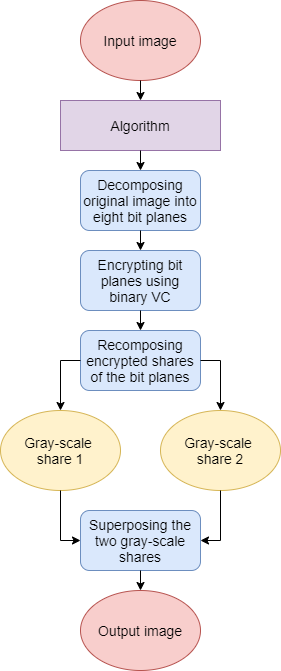

The diagram above was exported from draw.io. Its source (the exported page's mxGraphModel, read from the mxfile embedded in the PNG):
<mxGraphModel dx="1038" dy="580" grid="1" gridSize="10" guides="1" tooltips="1" connect="1" arrows="1" fold="1" page="1" pageScale="1" pageWidth="850" pageHeight="1100" math="0" shadow="0">
  <root>
    <mxCell id="0" />
    <mxCell id="1" parent="0" />
    <mxCell id="-pLgIxUMqsAgrSwv0zdD-1" value="Input image" style="ellipse;whiteSpace=wrap;html=1;fontSize=14;fillColor=#f8cecc;strokeColor=#b85450;" vertex="1" parent="1">
      <mxGeometry x="200" y="20" width="120" height="80" as="geometry" />
    </mxCell>
    <mxCell id="-pLgIxUMqsAgrSwv0zdD-2" value="Algorithm" style="rounded=0;whiteSpace=wrap;html=1;fontSize=14;fillColor=#e1d5e7;strokeColor=#9673a6;" vertex="1" parent="1">
      <mxGeometry x="180" y="120" width="160" height="50" as="geometry" />
    </mxCell>
    <mxCell id="-pLgIxUMqsAgrSwv0zdD-3" value="Decomposing original image into eight bit planes" style="rounded=1;whiteSpace=wrap;html=1;fontSize=14;fillColor=#dae8fc;strokeColor=#6c8ebf;" vertex="1" parent="1">
      <mxGeometry x="200" y="190" width="120" height="60" as="geometry" />
    </mxCell>
    <mxCell id="-pLgIxUMqsAgrSwv0zdD-16" value="Output image" style="ellipse;whiteSpace=wrap;html=1;fontSize=14;fillColor=#f8cecc;strokeColor=#b85450;" vertex="1" parent="1">
      <mxGeometry x="200" y="610" width="120" height="80" as="geometry" />
    </mxCell>
    <mxCell id="-pLgIxUMqsAgrSwv0zdD-17" value="Gray-scale &lt;br&gt;share 1" style="ellipse;whiteSpace=wrap;html=1;fontSize=14;fillColor=#fff2cc;strokeColor=#d6b656;" vertex="1" parent="1">
      <mxGeometry x="120" y="430" width="120" height="80" as="geometry" />
    </mxCell>
    <mxCell id="-pLgIxUMqsAgrSwv0zdD-19" value="" style="endArrow=classic;html=1;fontSize=14;exitX=0.5;exitY=1;exitDx=0;exitDy=0;entryX=0.5;entryY=0;entryDx=0;entryDy=0;" edge="1" parent="1" source="-pLgIxUMqsAgrSwv0zdD-1" target="-pLgIxUMqsAgrSwv0zdD-2">
      <mxGeometry width="50" height="50" relative="1" as="geometry">
        <mxPoint x="420" y="320" as="sourcePoint" />
        <mxPoint x="470" y="270" as="targetPoint" />
      </mxGeometry>
    </mxCell>
    <mxCell id="-pLgIxUMqsAgrSwv0zdD-20" value="" style="endArrow=classic;html=1;fontSize=14;exitX=0.5;exitY=1;exitDx=0;exitDy=0;entryX=0.5;entryY=0;entryDx=0;entryDy=0;" edge="1" parent="1" source="-pLgIxUMqsAgrSwv0zdD-2" target="-pLgIxUMqsAgrSwv0zdD-3">
      <mxGeometry width="50" height="50" relative="1" as="geometry">
        <mxPoint x="270" y="110" as="sourcePoint" />
        <mxPoint x="270" y="130" as="targetPoint" />
      </mxGeometry>
    </mxCell>
    <mxCell id="-pLgIxUMqsAgrSwv0zdD-33" value="Gray-scale&amp;nbsp;&lt;br&gt;share 2" style="ellipse;whiteSpace=wrap;html=1;fontSize=14;fillColor=#fff2cc;strokeColor=#d6b656;" vertex="1" parent="1">
      <mxGeometry x="280" y="430" width="120" height="80" as="geometry" />
    </mxCell>
    <mxCell id="-pLgIxUMqsAgrSwv0zdD-34" value="&lt;div&gt;Encrypting bit planes using&lt;/div&gt;&lt;div&gt;binary VC&lt;/div&gt;" style="rounded=1;whiteSpace=wrap;html=1;fontSize=14;fillColor=#dae8fc;strokeColor=#6c8ebf;" vertex="1" parent="1">
      <mxGeometry x="200" y="270" width="120" height="60" as="geometry" />
    </mxCell>
    <mxCell id="-pLgIxUMqsAgrSwv0zdD-35" value="Recomposing encrypted shares of the bit planes" style="rounded=1;whiteSpace=wrap;html=1;fontSize=14;fillColor=#dae8fc;strokeColor=#6c8ebf;" vertex="1" parent="1">
      <mxGeometry x="200" y="350" width="120" height="60" as="geometry" />
    </mxCell>
    <mxCell id="-pLgIxUMqsAgrSwv0zdD-36" value="Superposing the two gray-scale shares" style="rounded=1;whiteSpace=wrap;html=1;fontSize=14;fillColor=#dae8fc;strokeColor=#6c8ebf;" vertex="1" parent="1">
      <mxGeometry x="200" y="530" width="120" height="60" as="geometry" />
    </mxCell>
    <mxCell id="-pLgIxUMqsAgrSwv0zdD-37" value="" style="endArrow=classic;html=1;fontSize=14;exitX=0.5;exitY=1;exitDx=0;exitDy=0;entryX=0.5;entryY=0;entryDx=0;entryDy=0;" edge="1" parent="1" source="-pLgIxUMqsAgrSwv0zdD-3" target="-pLgIxUMqsAgrSwv0zdD-34">
      <mxGeometry width="50" height="50" relative="1" as="geometry">
        <mxPoint x="430" y="450" as="sourcePoint" />
        <mxPoint x="480" y="400" as="targetPoint" />
      </mxGeometry>
    </mxCell>
    <mxCell id="-pLgIxUMqsAgrSwv0zdD-38" value="" style="endArrow=classic;html=1;fontSize=14;exitX=0.5;exitY=1;exitDx=0;exitDy=0;entryX=0.5;entryY=0;entryDx=0;entryDy=0;" edge="1" parent="1" source="-pLgIxUMqsAgrSwv0zdD-34" target="-pLgIxUMqsAgrSwv0zdD-35">
      <mxGeometry width="50" height="50" relative="1" as="geometry">
        <mxPoint x="430" y="450" as="sourcePoint" />
        <mxPoint x="480" y="400" as="targetPoint" />
      </mxGeometry>
    </mxCell>
    <mxCell id="-pLgIxUMqsAgrSwv0zdD-39" value="" style="endArrow=classic;html=1;fontSize=14;entryX=0.5;entryY=0;entryDx=0;entryDy=0;" edge="1" parent="1" target="-pLgIxUMqsAgrSwv0zdD-33">
      <mxGeometry width="50" height="50" relative="1" as="geometry">
        <mxPoint x="340" y="380" as="sourcePoint" />
        <mxPoint x="480" y="400" as="targetPoint" />
      </mxGeometry>
    </mxCell>
    <mxCell id="-pLgIxUMqsAgrSwv0zdD-40" value="" style="endArrow=classic;html=1;fontSize=14;entryX=0.5;entryY=0;entryDx=0;entryDy=0;" edge="1" parent="1" target="-pLgIxUMqsAgrSwv0zdD-17">
      <mxGeometry width="50" height="50" relative="1" as="geometry">
        <mxPoint x="180" y="380" as="sourcePoint" />
        <mxPoint x="480" y="400" as="targetPoint" />
      </mxGeometry>
    </mxCell>
    <mxCell id="-pLgIxUMqsAgrSwv0zdD-41" value="" style="endArrow=classic;html=1;fontSize=14;entryX=0;entryY=0.5;entryDx=0;entryDy=0;" edge="1" parent="1" target="-pLgIxUMqsAgrSwv0zdD-36">
      <mxGeometry width="50" height="50" relative="1" as="geometry">
        <mxPoint x="180" y="560" as="sourcePoint" />
        <mxPoint x="180" y="560" as="targetPoint" />
      </mxGeometry>
    </mxCell>
    <mxCell id="-pLgIxUMqsAgrSwv0zdD-42" value="" style="endArrow=classic;html=1;fontSize=14;entryX=1;entryY=0.5;entryDx=0;entryDy=0;" edge="1" parent="1" target="-pLgIxUMqsAgrSwv0zdD-36">
      <mxGeometry width="50" height="50" relative="1" as="geometry">
        <mxPoint x="340" y="560" as="sourcePoint" />
        <mxPoint x="340" y="560" as="targetPoint" />
      </mxGeometry>
    </mxCell>
    <mxCell id="-pLgIxUMqsAgrSwv0zdD-43" value="" style="endArrow=none;html=1;fontSize=14;entryX=0.5;entryY=1;entryDx=0;entryDy=0;" edge="1" parent="1" target="-pLgIxUMqsAgrSwv0zdD-33">
      <mxGeometry width="50" height="50" relative="1" as="geometry">
        <mxPoint x="340" y="560" as="sourcePoint" />
        <mxPoint x="480" y="400" as="targetPoint" />
      </mxGeometry>
    </mxCell>
    <mxCell id="-pLgIxUMqsAgrSwv0zdD-44" value="" style="endArrow=none;html=1;fontSize=14;entryX=0.5;entryY=1;entryDx=0;entryDy=0;" edge="1" parent="1" target="-pLgIxUMqsAgrSwv0zdD-17">
      <mxGeometry width="50" height="50" relative="1" as="geometry">
        <mxPoint x="180" y="560" as="sourcePoint" />
        <mxPoint x="480" y="400" as="targetPoint" />
      </mxGeometry>
    </mxCell>
    <mxCell id="-pLgIxUMqsAgrSwv0zdD-45" value="" style="endArrow=none;html=1;fontSize=14;exitX=1;exitY=0.5;exitDx=0;exitDy=0;" edge="1" parent="1" source="-pLgIxUMqsAgrSwv0zdD-35">
      <mxGeometry width="50" height="50" relative="1" as="geometry">
        <mxPoint x="430" y="450" as="sourcePoint" />
        <mxPoint x="340" y="380" as="targetPoint" />
      </mxGeometry>
    </mxCell>
    <mxCell id="-pLgIxUMqsAgrSwv0zdD-46" value="" style="endArrow=none;html=1;fontSize=14;" edge="1" parent="1">
      <mxGeometry width="50" height="50" relative="1" as="geometry">
        <mxPoint x="180" y="380" as="sourcePoint" />
        <mxPoint x="200" y="380" as="targetPoint" />
      </mxGeometry>
    </mxCell>
    <mxCell id="-pLgIxUMqsAgrSwv0zdD-47" value="" style="endArrow=classic;html=1;fontSize=14;exitX=0.5;exitY=1;exitDx=0;exitDy=0;entryX=0.5;entryY=0;entryDx=0;entryDy=0;" edge="1" parent="1" source="-pLgIxUMqsAgrSwv0zdD-36" target="-pLgIxUMqsAgrSwv0zdD-16">
      <mxGeometry width="50" height="50" relative="1" as="geometry">
        <mxPoint x="430" y="450" as="sourcePoint" />
        <mxPoint x="480" y="400" as="targetPoint" />
      </mxGeometry>
    </mxCell>
  </root>
</mxGraphModel>